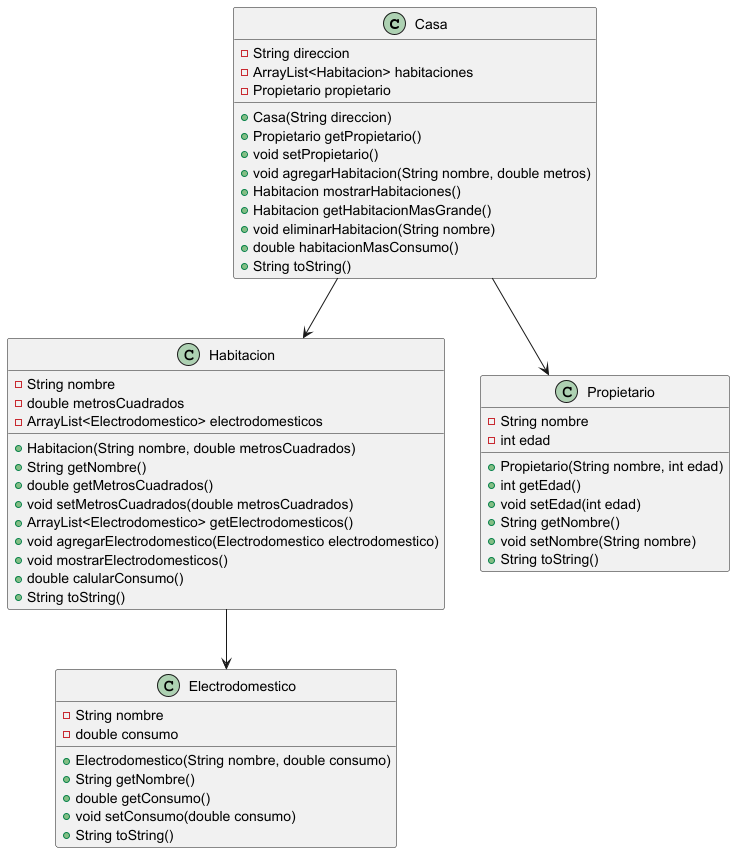

The diagram above was rendered by PlantUML. Its source (embedded in the PNG):
@startuml

class Casa {
    - String direccion
    - ArrayList<Habitacion> habitaciones
    - Propietario propietario
    + Casa(String direccion)
    + Propietario getPropietario()
    + void setPropietario()
    + void agregarHabitacion(String nombre, double metros)
    + Habitacion mostrarHabitaciones()
    + Habitacion getHabitacionMasGrande()
    + void eliminarHabitacion(String nombre)
    + double habitacionMasConsumo()
    + String toString()
}

class Habitacion {
    - String nombre
    - double metrosCuadrados
    - ArrayList<Electrodomestico> electrodomesticos
    + Habitacion(String nombre, double metrosCuadrados)
    + String getNombre()
    + double getMetrosCuadrados()
    + void setMetrosCuadrados(double metrosCuadrados)
    + ArrayList<Electrodomestico> getElectrodomesticos()
    + void agregarElectrodomestico(Electrodomestico electrodomestico)
    + void mostrarElectrodomesticos()
    + double calularConsumo()
    + String toString()
}

class Electrodomestico {
    - String nombre
    - double consumo
    + Electrodomestico(String nombre, double consumo)
    + String getNombre()
    + double getConsumo()
    + void setConsumo(double consumo)
    + String toString()
}

class Propietario {
    - String nombre
    - int edad
    + Propietario(String nombre, int edad)
    + int getEdad()
    + void setEdad(int edad)
    + String getNombre()
    + void setNombre(String nombre)
    + String toString()
}

Casa --> Habitacion
Casa --> Propietario
Habitacion --> Electrodomestico

@enduml